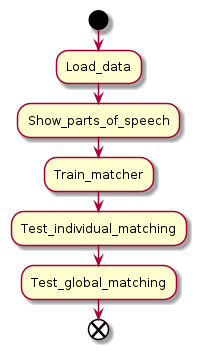

The diagram above was rendered by PlantUML. Its source (embedded in the PNG):
@startuml
start
:Load_data;
:Show_parts_of_speech;
:Train_matcher;
:Test_individual_matching;
:Test_global_matching;
end
@enduml